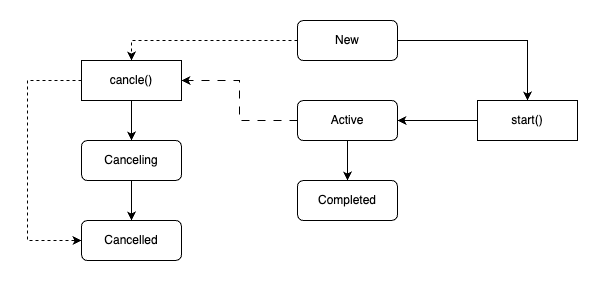

The diagram above was exported from draw.io. Its source (the exported page's mxGraphModel, read from the mxfile embedded in the PNG):
<mxGraphModel dx="1434" dy="1394" grid="1" gridSize="10" guides="1" tooltips="1" connect="1" arrows="1" fold="1" page="1" pageScale="1" pageWidth="827" pageHeight="1169" math="0" shadow="0">
  <root>
    <mxCell id="0" />
    <mxCell id="1" parent="0" />
    <mxCell id="2" style="edgeStyle=orthogonalEdgeStyle;rounded=0;orthogonalLoop=1;jettySize=auto;html=1;exitX=1;exitY=0.5;exitDx=0;exitDy=0;entryX=0.5;entryY=0;entryDx=0;entryDy=0;" edge="1" source="4" target="6" parent="1">
      <mxGeometry relative="1" as="geometry" />
    </mxCell>
    <mxCell id="3" style="edgeStyle=orthogonalEdgeStyle;rounded=0;orthogonalLoop=1;jettySize=auto;html=1;entryX=0.5;entryY=0;entryDx=0;entryDy=0;dashed=1;" edge="1" source="4" target="13" parent="1">
      <mxGeometry relative="1" as="geometry" />
    </mxCell>
    <mxCell id="4" value="New" style="rounded=1;whiteSpace=wrap;html=1;" vertex="1" parent="1">
      <mxGeometry x="1870" y="1950" width="100" height="40" as="geometry" />
    </mxCell>
    <mxCell id="5" style="edgeStyle=orthogonalEdgeStyle;rounded=0;orthogonalLoop=1;jettySize=auto;html=1;entryX=1;entryY=0.5;entryDx=0;entryDy=0;" edge="1" source="6" target="9" parent="1">
      <mxGeometry relative="1" as="geometry" />
    </mxCell>
    <mxCell id="6" value="start()" style="rounded=0;whiteSpace=wrap;html=1;" vertex="1" parent="1">
      <mxGeometry x="2050" y="2030" width="100" height="40" as="geometry" />
    </mxCell>
    <mxCell id="7" style="edgeStyle=orthogonalEdgeStyle;rounded=0;orthogonalLoop=1;jettySize=auto;html=1;entryX=1;entryY=0.5;entryDx=0;entryDy=0;dashed=1;dashPattern=8 8;" edge="1" source="9" target="13" parent="1">
      <mxGeometry relative="1" as="geometry" />
    </mxCell>
    <mxCell id="8" style="edgeStyle=orthogonalEdgeStyle;rounded=0;orthogonalLoop=1;jettySize=auto;html=1;" edge="1" source="9" target="10" parent="1">
      <mxGeometry relative="1" as="geometry" />
    </mxCell>
    <mxCell id="9" value="Active" style="rounded=1;whiteSpace=wrap;html=1;" vertex="1" parent="1">
      <mxGeometry x="1870" y="2030" width="100" height="40" as="geometry" />
    </mxCell>
    <mxCell id="10" value="Completed" style="rounded=1;whiteSpace=wrap;html=1;" vertex="1" parent="1">
      <mxGeometry x="1870" y="2110" width="100" height="40" as="geometry" />
    </mxCell>
    <mxCell id="11" style="edgeStyle=orthogonalEdgeStyle;rounded=0;orthogonalLoop=1;jettySize=auto;html=1;entryX=0;entryY=0.5;entryDx=0;entryDy=0;exitX=0;exitY=0.5;exitDx=0;exitDy=0;dashed=1;" edge="1" source="13" target="16" parent="1">
      <mxGeometry relative="1" as="geometry">
        <Array as="points">
          <mxPoint x="1600" y="2010" />
          <mxPoint x="1600" y="2170" />
        </Array>
      </mxGeometry>
    </mxCell>
    <mxCell id="12" style="edgeStyle=orthogonalEdgeStyle;rounded=0;orthogonalLoop=1;jettySize=auto;html=1;" edge="1" source="13" target="15" parent="1">
      <mxGeometry relative="1" as="geometry" />
    </mxCell>
    <mxCell id="13" value="cancle()" style="rounded=0;whiteSpace=wrap;html=1;" vertex="1" parent="1">
      <mxGeometry x="1654" y="1990" width="100" height="40" as="geometry" />
    </mxCell>
    <mxCell id="14" style="edgeStyle=orthogonalEdgeStyle;rounded=0;orthogonalLoop=1;jettySize=auto;html=1;exitX=0.5;exitY=1;exitDx=0;exitDy=0;" edge="1" source="15" target="16" parent="1">
      <mxGeometry relative="1" as="geometry" />
    </mxCell>
    <mxCell id="15" value="Canceling" style="rounded=1;whiteSpace=wrap;html=1;" vertex="1" parent="1">
      <mxGeometry x="1654" y="2070" width="100" height="40" as="geometry" />
    </mxCell>
    <mxCell id="16" value="Cancelled" style="rounded=1;whiteSpace=wrap;html=1;" vertex="1" parent="1">
      <mxGeometry x="1654" y="2150" width="100" height="40" as="geometry" />
    </mxCell>
  </root>
</mxGraphModel>